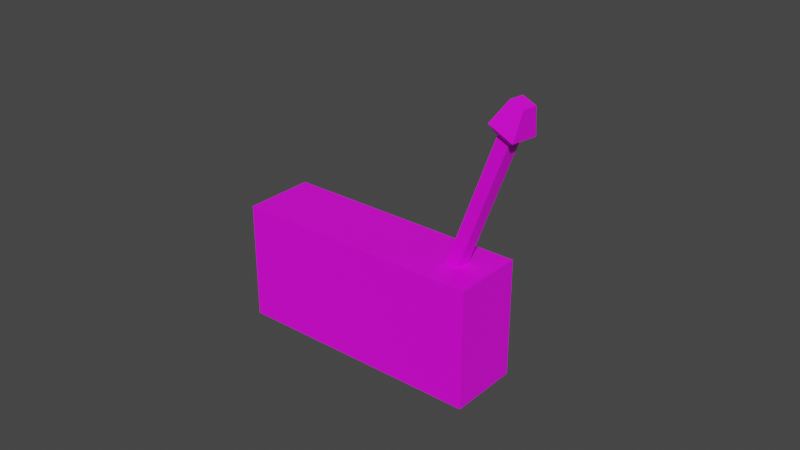 # Source: Radio.blend  (saved by Blender 2.91.10; exported with 4.5.12 LTS)
import bpy
from mathutils import Matrix  # noqa: F401  (used for matrix-valued properties, if any)

bpy.ops.wm.read_factory_settings(use_empty=True)
scene = bpy.context.scene
scene.name = 'Scene'

# ---- collections
col_collection = bpy.data.collections.new('Collection'); scene.collection.children.link(col_collection)

# ---- images (referenced by path relative to the original .blend; pixels are not part of the script)
import os
ASSET_DIR = os.environ.get("B2B_ASSET_DIR", "")  # directory of the original .blend (textures are referenced by path, not embedded)
HERE = os.path.dirname(os.path.abspath(__file__))  # packed textures are extracted next to this script under _unpacked/

def load_image(name, relpath, width, height, colorspace="sRGB"):
    """Load a texture the original file referenced (path relative to the .blend, or extracted next to this script)."""
    p = next((c for c in (os.path.join(HERE, relpath), os.path.join(ASSET_DIR, relpath)) if relpath and os.path.exists(c)), "")
    if p:
        img = bpy.data.images.load(p, check_existing=True)
        img.name = name
    else:  # same state as the original file: an image datablock whose file is absent (Cycles renders it pink)
        img = bpy.data.images.new(name, width, height)
        img.source = "FILE"
        img.filepath = "//" + (relpath or name)
    img.colorspace_settings.name = colorspace
    return img
img_radio = load_image('Radio', 'Radio.png', 1024, 1024, 'sRGB')

# ---- materials (node trees are filled in below, after node groups)
mat_m_radio = bpy.data.materials.new('m_radio')
mat_m_radio.use_transparent_shadow = False

# ---- material node trees
mat_m_radio.use_nodes = True; mat_m_radio.node_tree.nodes.clear()
_N = mat_m_radio.node_tree.nodes; _L = mat_m_radio.node_tree.links
n0 = _N.new('ShaderNodeBsdfPrincipled'); n0.name = 'Principled BSDF'; n0.location = (10, 300)
n0.distribution = 'GGX'
n0.subsurface_method = 'BURLEY'
n0.inputs[3].default_value = 1.45
n0.inputs[27].default_value = (0.0, 0.0, 0.0, 1.0)
n0.inputs[28].default_value = 1.0
n1 = _N.new('ShaderNodeOutputMaterial'); n1.name = 'Material Output'; n1.location = (300, 300)
n2 = _N.new('ShaderNodeTexImage'); n2.name = 'Image Texture'; n2.location = (-280, 280)
n2.image = img_radio
n2.interpolation = 'Closest'
_L.new(n0.outputs[0], n1.inputs[0])
_L.new(n2.outputs[0], n0.inputs[0])
n1.is_active_output = True

# ---- world
world_world = bpy.data.worlds.new('World'); scene.world = world_world
world_world.use_nodes = True; world_world.node_tree.nodes.clear()
_N = world_world.node_tree.nodes; _L = world_world.node_tree.links
n0 = _N.new('ShaderNodeOutputWorld'); n0.name = 'World Output'; n0.location = (300, 300)
n1 = _N.new('ShaderNodeBackground'); n1.name = 'Background'; n1.location = (10, 300)
n1.inputs[0].default_value = (0.05088, 0.05088, 0.05088, 1.0)
_L.new(n1.outputs[0], n0.inputs[0])
n0.is_active_output = True
world_world.color = (0.05088, 0.05088, 0.05088)
world_world.use_sun_shadow = False
world_world.sun_shadow_jitter_overblur = 0.0

# ---- meshes
me_cube_002 = bpy.data.meshes.new('Cube.002')
me_cube_002.from_pydata([(-0.0625, -0.0625, -0.0625), (-0.0625, -0.0625, 0.0625), (-0.0625, 0.0625, -0.0625), (-0.0625, 0.0625, 0.0625), (0.0625, -0.0625, -0.0625), (0.0625, -0.0625, 0.0625), (0.0625, 0.0625, -0.0625), (0.0625, 0.0625, 0.0625), (-1.501, -0.5342, -0.1778), (-1.89, -0.5769, -0.09515), (-1.582, 0.1421, -0.178), (-1.972, 0.09931, -0.09536), (0.7324, -0.2604, -0.1137), (0.3431, -0.3032, -0.03101), (0.6505, 0.4159, -0.1139), (0.2612, 0.3731, -0.03122), (-0.07104, -0.07104, 0.08854), (-0.07104, 0.07104, 0.08854), (0.07104, 0.07104, 0.08854), (0.07104, -0.07104, 0.08854), (0.134, -0.134, 0.06856), (-0.134, -0.134, 0.06856), (-0.134, 0.134, 0.06856), (0.134, 0.134, 0.06856)], [], [(0, 1, 3, 2), (2, 3, 7, 6), (6, 7, 5, 4), (4, 5, 1, 0), (2, 6, 4, 0), (21, 20, 19, 16), (8, 9, 11, 10), (10, 11, 15, 14), (14, 15, 13, 12), (12, 13, 9, 8), (10, 14, 12, 8), (15, 11, 9, 13), (18, 17, 16, 19), (23, 22, 17, 18), (20, 23, 18, 19), (22, 21, 16, 17), (3, 1, 21, 22), (5, 7, 23, 20), (7, 3, 22, 23), (1, 5, 20, 21)])
_uv = me_cube_002.uv_layers.new(name='UVMap')
_uv.uv.foreach_set('vector', [0.9192, 0.3281, 0.9192, 0.2852, 0.8723, 0.2852, 0.8723, 0.3281, 0.9192, 0.5742, 0.9192, 0.5273, 0.8723, 0.5273, 0.8723, 0.5742, 0.9192, 0.4102, 0.9192, 0.3672, 0.8723, 0.3672, 0.8723, 0.4102, 0.9192, 0.6523, 0.9192, 0.6094, 0.8723, 0.6094, 0.8723, 0.6523, 0.8723, 0.4922, 0.9192, 0.4922, 0.9192, 0.4453, 0.8723, 0.4453, 0.9738, 0.1523, 0.8723, 0.1523, 0.8957, 0.1758, 0.9504, 0.1758, 0.01953, 0.8398, 0.01953, 0.9805, 0.2695, 0.9805, 0.2656, 0.8398, 0.5878, 0.1602, 0.4131, 0.1602, 0.4131, 0.9805, 0.5878, 0.9805, 0.3047, 0.01953, 0.3047, 0.1602, 0.5508, 0.1602, 0.5547, 0.01953, 0.6478, 0.9805, 0.8371, 0.9805, 0.8371, 0.1602, 0.6478, 0.1602, 0.125, 0.8398, 0.1289, 0.01953, 0.01953, 0.01953, 0.01953, 0.8398, 0.3047, 0.1602, 0.3047, 0.9805, 0.3555, 0.9805, 0.3516, 0.1602, 0.8957, 0.2266, 0.9504, 0.2266, 0.9504, 0.1758, 0.8957, 0.1758, 0.8723, 0.25, 0.9738, 0.25, 0.9504, 0.2266, 0.8957, 0.2266, 0.8723, 0.1523, 0.8723, 0.25, 0.8957, 0.2266, 0.8957, 0.1758, 0.9738, 0.25, 0.9738, 0.1523, 0.9504, 0.1758, 0.9504, 0.2266, 0.9465, 0.04297, 0.9465, 0.08984, 0.9738, 0.1172, 0.9738, 0.01953, 0.8996, 0.08984, 0.8996, 0.04297, 0.8723, 0.01953, 0.8723, 0.1172, 0.8996, 0.04297, 0.9465, 0.04297, 0.9738, 0.01953, 0.8723, 0.01953, 0.9465, 0.08984, 0.8996, 0.08984, 0.8723, 0.1172, 0.9738, 0.1172])
me_cube_002.materials.append(mat_m_radio)
me_cube_002.use_remesh_fix_poles = True
me_cube_002.use_remesh_preserve_attributes = False
me_cube_002.use_mirror_vertex_groups = False
me_cube_002.update()

# ---- objects
ob_cube_001 = bpy.data.objects.new('Cube.001', me_cube_002)

# ---- transforms, parenting, visibility, modifiers, constraints
ob_cube_001.location = (0.3125, 0.0, 0.4846)
ob_cube_001.rotation_euler = (-0.04014, 0.35, -0.1283)
ob_cube_001.scale = (0.2973, 0.2973, 3.831)
ob_cube_001.lineart.crease_threshold = 0.0

# ---- collection membership
col_collection.objects.link(ob_cube_001)

# ---- scene / render settings (as saved in the file)
scene.frame_start = 1; scene.frame_end = 250; scene.frame_set(0)
scene.render.engine = 'BLENDER_EEVEE_NEXT'
scene.cycles.use_denoising = False
scene.cycles.samples = 128
scene.cycles.sampling_pattern = 'TABULATED_SOBOL'
scene.cycles.use_adaptive_sampling = False
scene.cycles.use_light_tree = False
scene.view_settings.view_transform = 'Filmic'
bpy.context.view_layer.update()

# ---- added for rendering (the .blend has no active camera and no usable light): camera, sun
cam_auto = bpy.data.cameras.new('AutoCamera')
cam_auto.lens = 50.0
cam_auto.sensor_width = 36.0
cam_auto.clip_end = 1000.0
ob_auto_camera = bpy.data.objects.new('AutoCamera', cam_auto)
scene.collection.objects.link(ob_auto_camera)
ob_auto_camera.location = (1.68004, -1.92218, 1.66854)
ob_auto_camera.rotation_euler = (1.09748, -7.21219e-08, 0.694738)
scene.camera = ob_auto_camera
light_auto_sun = bpy.data.lights.new('AutoSun', 'SUN')
light_auto_sun.energy = 3.0
light_auto_sun.angle = 0.0523599
ob_auto_sun = bpy.data.objects.new('AutoSun', light_auto_sun)
scene.collection.objects.link(ob_auto_sun)
ob_auto_sun.rotation_euler = (0.872665, 0.174533, 0.523599)
bpy.context.view_layer.update()

